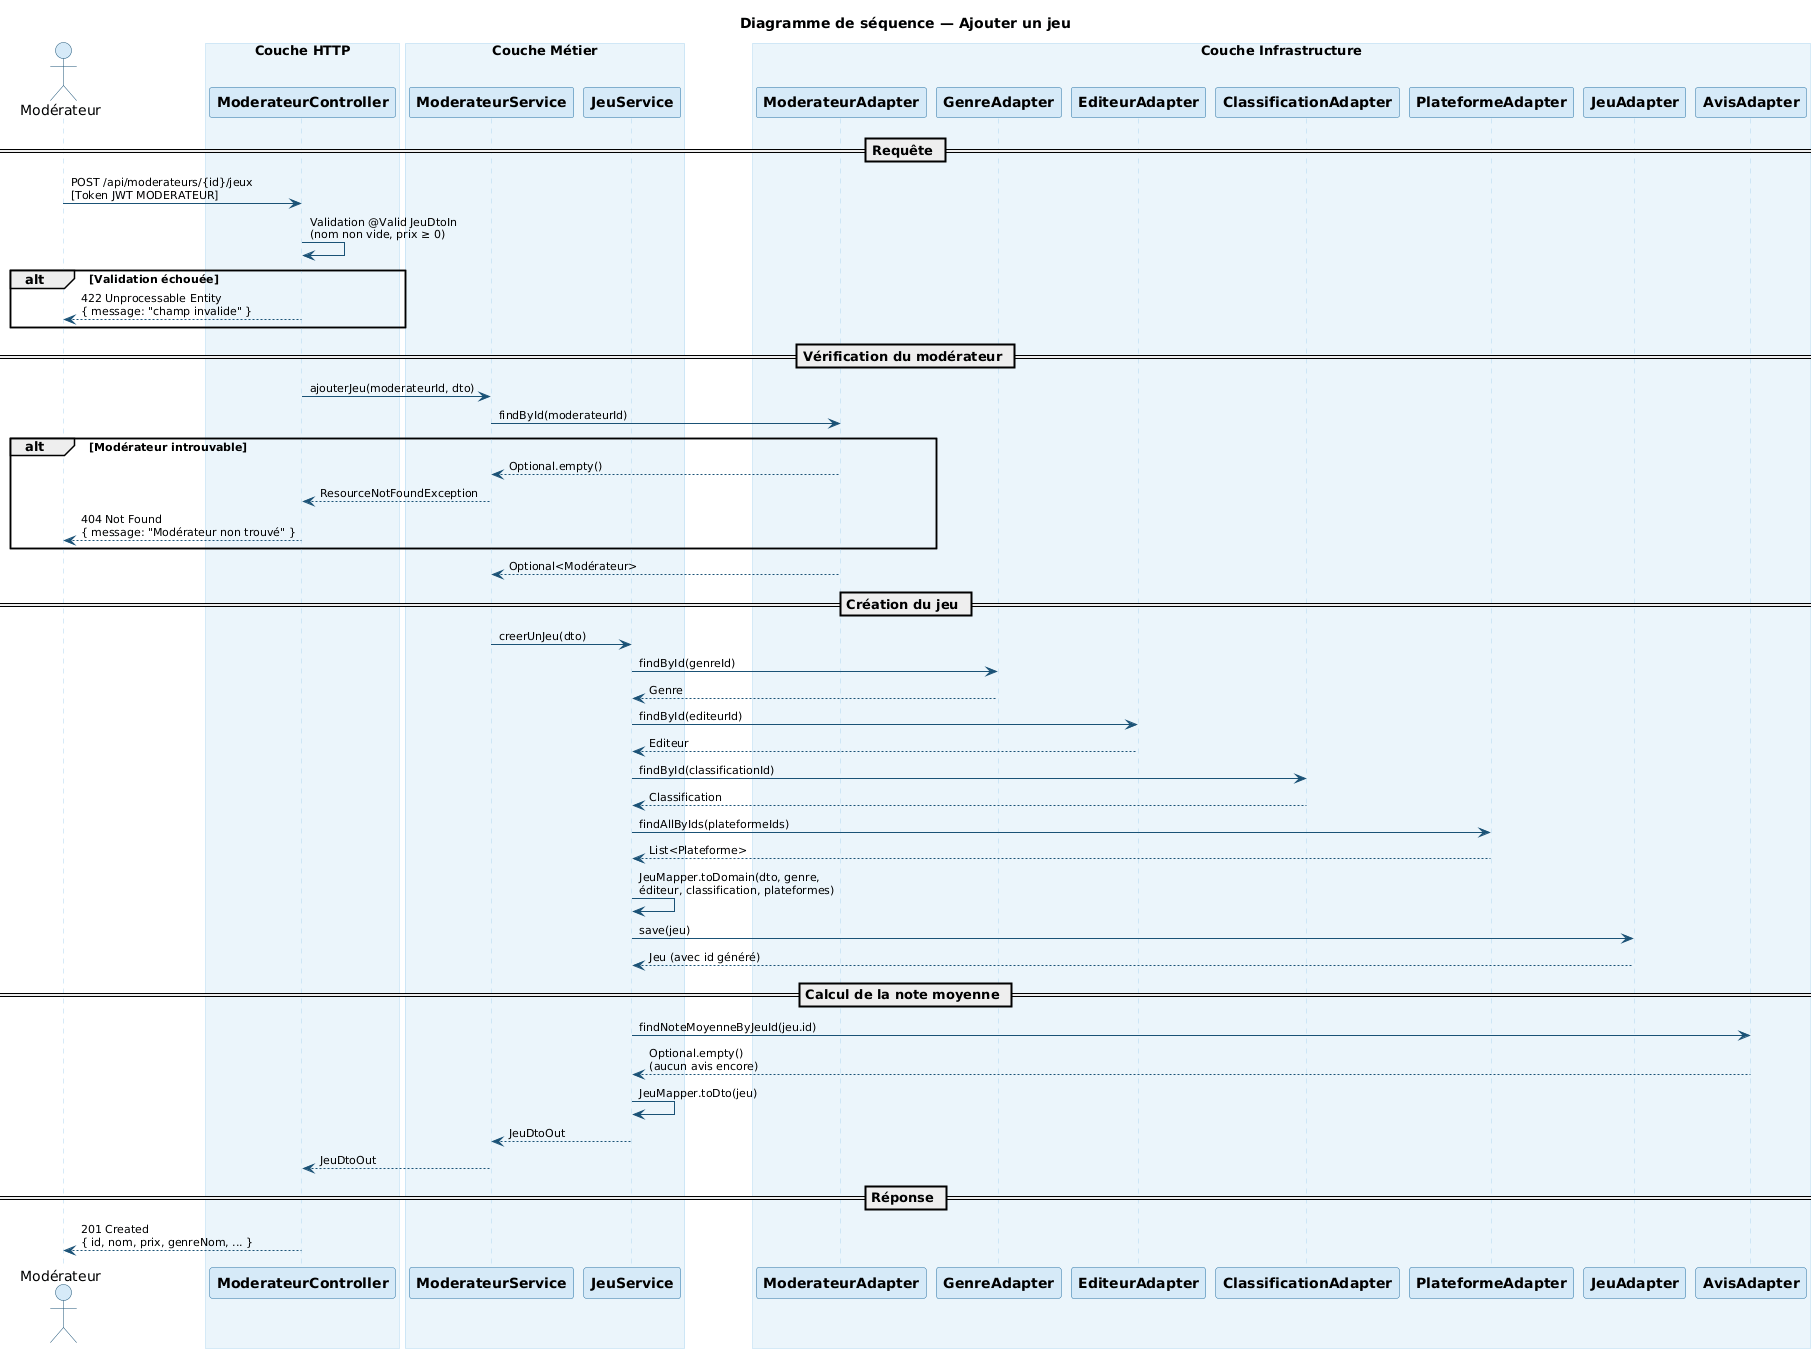

The diagram above was rendered by PlantUML. Its source (embedded in the PNG):
@startuml
skinparam backgroundColor #FFFFFF
skinparam sequence {
  ArrowColor #1A5276
  ArrowFontSize 11
  ActorBorderColor #1A5276
  ActorBackgroundColor #D6EAF8
  ParticipantBorderColor #2471A3
  ParticipantBackgroundColor #D6EAF8
  ParticipantFontStyle bold
  LifeLineBorderColor #AED6F1
  BoxBackgroundColor #EBF5FB
  BoxBorderColor #AED6F1
  NoteBackgroundColor #FEF9E7
  NoteBorderColor #F0B27A
}
skinparam shadowing false
skinparam defaultFontName Arial

title Diagramme de séquence — Ajouter un jeu

actor Modérateur as modo

box "Couche HTTP"
  participant "ModerateurController" as ctrl
end box

box "Couche Métier"
  participant "ModerateurService" as modSvc
  participant "JeuService" as jeuSvc
end box

box "Couche Infrastructure"
  participant "ModerateurAdapter" as modRepo
  participant "GenreAdapter" as genreRepo
  participant "EditeurAdapter" as editeurRepo
  participant "ClassificationAdapter" as classifRepo
  participant "PlateformeAdapter" as platRepo
  participant "JeuAdapter" as jeuRepo
  participant "AvisAdapter" as avisRepo
end box

== Requête ==

modo -> ctrl : POST /api/moderateurs/{id}/jeux\n[Token JWT MODERATEUR]

ctrl -> ctrl : Validation @Valid JeuDtoIn\n(nom non vide, prix ≥ 0)

alt Validation échouée
  ctrl --> modo : 422 Unprocessable Entity\n{ message: "champ invalide" }
end

== Vérification du modérateur ==

ctrl -> modSvc : ajouterJeu(moderateurId, dto)
modSvc -> modRepo : findById(moderateurId)

alt Modérateur introuvable
  modRepo --> modSvc : Optional.empty()
  modSvc --> ctrl : ResourceNotFoundException
  ctrl --> modo : 404 Not Found\n{ message: "Modérateur non trouvé" }
end

modRepo --> modSvc : Optional<Modérateur>

== Création du jeu ==

modSvc -> jeuSvc : creerUnJeu(dto)

jeuSvc -> genreRepo : findById(genreId)
genreRepo --> jeuSvc : Genre

jeuSvc -> editeurRepo : findById(editeurId)
editeurRepo --> jeuSvc : Editeur

jeuSvc -> classifRepo : findById(classificationId)
classifRepo --> jeuSvc : Classification

jeuSvc -> platRepo : findAllByIds(plateformeIds)
platRepo --> jeuSvc : List<Plateforme>

jeuSvc -> jeuSvc : JeuMapper.toDomain(dto, genre,\néditeur, classification, plateformes)

jeuSvc -> jeuRepo : save(jeu)
jeuRepo --> jeuSvc : Jeu (avec id généré)

== Calcul de la note moyenne ==

jeuSvc -> avisRepo : findNoteMoyenneByJeuId(jeu.id)
avisRepo --> jeuSvc : Optional.empty()\n(aucun avis encore)

jeuSvc -> jeuSvc : JeuMapper.toDto(jeu)

jeuSvc --> modSvc : JeuDtoOut
modSvc --> ctrl : JeuDtoOut

== Réponse ==

ctrl --> modo : 201 Created\n{ id, nom, prix, genreNom, ... }
@enduml